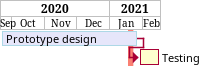

The diagram above was rendered by PlantUML. Its source (embedded in the PNG):
@startgantt
hide footbox
projectscale monthly
Project starts the 20th of september 2020
[Prototype design] as [TASK1] lasts 130 days
[TASK1] is colored in Lavender/LightBlue
[Testing] lasts 20 days
[TASK1]->[Testing]
2021-01-18 to 2021-01-22 are named [End's committee]
2021-01-18 to 2021-01-22 are colored in salmon
@endgantt